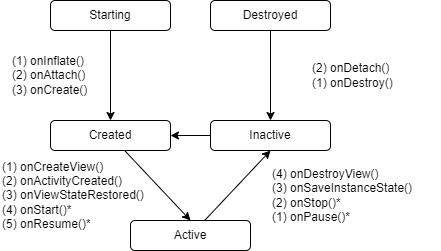

The diagram above was exported from draw.io. Its source (the exported page's mxGraphModel, read from the mxfile embedded in the PNG):
<mxGraphModel dx="963" dy="459" grid="1" gridSize="10" guides="1" tooltips="1" connect="1" arrows="1" fold="1" page="1" pageScale="1" pageWidth="850" pageHeight="1100" math="0" shadow="0">
  <root>
    <mxCell id="0" />
    <mxCell id="1" parent="0" />
    <mxCell id="7" style="edgeStyle=none;html=1;entryX=0.5;entryY=0;entryDx=0;entryDy=0;" edge="1" parent="1" source="2" target="4">
      <mxGeometry relative="1" as="geometry" />
    </mxCell>
    <mxCell id="2" value="Starting" style="rounded=1;whiteSpace=wrap;html=1;" vertex="1" parent="1">
      <mxGeometry x="100" y="90" width="120" height="30" as="geometry" />
    </mxCell>
    <mxCell id="10" style="edgeStyle=none;html=1;entryX=0.5;entryY=0;entryDx=0;entryDy=0;" edge="1" parent="1" source="3" target="5">
      <mxGeometry relative="1" as="geometry" />
    </mxCell>
    <mxCell id="3" value="Destroyed&lt;span style=&quot;color: rgba(0 , 0 , 0 , 0) ; font-family: monospace ; font-size: 0px&quot;&gt;%3CmxGraphModel%3E%3Croot%3E%3CmxCell%20id%3D%220%22%2F%3E%3CmxCell%20id%3D%221%22%20parent%3D%220%22%2F%3E%3CmxCell%20id%3D%222%22%20value%3D%22Starting%22%20style%3D%22rounded%3D1%3BwhiteSpace%3Dwrap%3Bhtml%3D1%3B%22%20vertex%3D%221%22%20parent%3D%221%22%3E%3CmxGeometry%20x%3D%2240%22%20y%3D%22120%22%20width%3D%22120%22%20height%3D%2230%22%20as%3D%22geometry%22%2F%3E%3C%2FmxCell%3E%3C%2Froot%3E%3C%2FmxGraphModel%3E&lt;/span&gt;" style="rounded=1;whiteSpace=wrap;html=1;" vertex="1" parent="1">
      <mxGeometry x="260" y="90" width="120" height="30" as="geometry" />
    </mxCell>
    <mxCell id="8" style="edgeStyle=none;html=1;entryX=0.5;entryY=0;entryDx=0;entryDy=0;" edge="1" parent="1" source="4" target="6">
      <mxGeometry relative="1" as="geometry" />
    </mxCell>
    <mxCell id="4" value="Created" style="rounded=1;whiteSpace=wrap;html=1;" vertex="1" parent="1">
      <mxGeometry x="100" y="210" width="120" height="30" as="geometry" />
    </mxCell>
    <mxCell id="9" style="edgeStyle=none;html=1;entryX=1;entryY=0.5;entryDx=0;entryDy=0;" edge="1" parent="1" source="5" target="4">
      <mxGeometry relative="1" as="geometry" />
    </mxCell>
    <mxCell id="5" value="Inactive" style="rounded=1;whiteSpace=wrap;html=1;" vertex="1" parent="1">
      <mxGeometry x="260" y="210" width="120" height="30" as="geometry" />
    </mxCell>
    <mxCell id="11" style="edgeStyle=none;html=1;entryX=0.5;entryY=1;entryDx=0;entryDy=0;" edge="1" parent="1" source="6" target="5">
      <mxGeometry relative="1" as="geometry" />
    </mxCell>
    <mxCell id="6" value="Active" style="rounded=1;whiteSpace=wrap;html=1;" vertex="1" parent="1">
      <mxGeometry x="180" y="310" width="120" height="30" as="geometry" />
    </mxCell>
    <mxCell id="12" value="(1) onInflate()&lt;br&gt;(2) onAttach()&lt;br&gt;(3) onCreate()" style="text;html=1;strokeColor=none;fillColor=none;align=left;verticalAlign=middle;whiteSpace=wrap;rounded=0;" vertex="1" parent="1">
      <mxGeometry x="60" y="150" width="90" height="30" as="geometry" />
    </mxCell>
    <mxCell id="13" value="(1) onCreateView()&lt;br&gt;(2) onActivityCreated()&lt;br&gt;(3) onViewStateRestored()&lt;br&gt;(4) onStart()*&lt;br&gt;(5) onResume()*" style="text;html=1;strokeColor=none;fillColor=none;align=left;verticalAlign=middle;whiteSpace=wrap;rounded=0;" vertex="1" parent="1">
      <mxGeometry x="50" y="270" width="180" height="30" as="geometry" />
    </mxCell>
    <mxCell id="14" value="(2) onDetach()&lt;br&gt;(1) onDestroy()" style="text;html=1;strokeColor=none;fillColor=none;align=left;verticalAlign=middle;whiteSpace=wrap;rounded=0;" vertex="1" parent="1">
      <mxGeometry x="360" y="150" width="130" height="30" as="geometry" />
    </mxCell>
    <mxCell id="15" value="(4) onDestroyView()&lt;br&gt;(3) onSaveInstanceState()&lt;br&gt;(2) onStop()*&lt;br&gt;(1) onPause()*" style="text;html=1;strokeColor=none;fillColor=none;align=left;verticalAlign=middle;whiteSpace=wrap;rounded=0;" vertex="1" parent="1">
      <mxGeometry x="320" y="270" width="150" height="30" as="geometry" />
    </mxCell>
  </root>
</mxGraphModel>